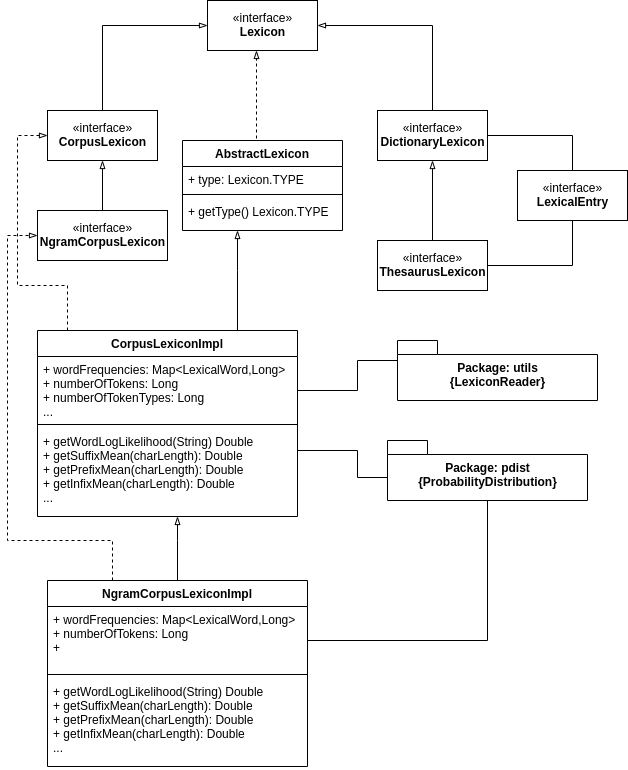

The diagram above was exported from draw.io. Its source (the exported page's mxGraphModel, read from the mxfile embedded in the PNG):
<mxGraphModel dx="1137" dy="619" grid="1" gridSize="10" guides="1" tooltips="1" connect="1" arrows="1" fold="1" page="1" pageScale="1" pageWidth="850" pageHeight="1100" math="0" shadow="0">
  <root>
    <mxCell id="0" />
    <mxCell id="1" parent="0" />
    <mxCell id="2" value="«interface»&lt;br&gt;&lt;b&gt;Lexicon&lt;/b&gt;" style="html=1;" parent="1" vertex="1">
      <mxGeometry x="290" y="30" width="110" height="50" as="geometry" />
    </mxCell>
    <mxCell id="8" style="edgeStyle=orthogonalEdgeStyle;rounded=0;html=1;endArrow=blockThin;endFill=0;jettySize=auto;orthogonalLoop=1;" parent="1" source="4" target="2" edge="1">
      <mxGeometry relative="1" as="geometry">
        <Array as="points">
          <mxPoint x="185" y="55" />
        </Array>
      </mxGeometry>
    </mxCell>
    <mxCell id="4" value="«interface»&lt;br&gt;&lt;b&gt;CorpusLexicon&lt;/b&gt;" style="html=1;" parent="1" vertex="1">
      <mxGeometry x="130" y="140" width="110" height="50" as="geometry" />
    </mxCell>
    <mxCell id="11" style="edgeStyle=orthogonalEdgeStyle;rounded=0;html=1;endArrow=blockThin;endFill=0;jettySize=auto;orthogonalLoop=1;" parent="1" source="5" target="2" edge="1">
      <mxGeometry relative="1" as="geometry">
        <Array as="points">
          <mxPoint x="515" y="55" />
        </Array>
      </mxGeometry>
    </mxCell>
    <mxCell id="5" value="«interface»&lt;br&gt;&lt;b&gt;DictionaryLexicon&lt;/b&gt;" style="html=1;" parent="1" vertex="1">
      <mxGeometry x="460" y="140" width="110" height="50" as="geometry" />
    </mxCell>
    <mxCell id="12" style="edgeStyle=orthogonalEdgeStyle;rounded=0;html=1;entryX=0.5;entryY=1;endArrow=blockThin;endFill=0;jettySize=auto;orthogonalLoop=1;" parent="1" source="6" target="5" edge="1">
      <mxGeometry relative="1" as="geometry" />
    </mxCell>
    <mxCell id="6" value="«interface»&lt;br&gt;&lt;b&gt;ThesaurusLexicon&lt;/b&gt;" style="html=1;" parent="1" vertex="1">
      <mxGeometry x="460" y="270" width="110" height="50" as="geometry" />
    </mxCell>
    <mxCell id="14" style="edgeStyle=orthogonalEdgeStyle;rounded=0;html=1;endArrow=blockThin;endFill=0;jettySize=auto;orthogonalLoop=1;" parent="1" source="13" target="4" edge="1">
      <mxGeometry relative="1" as="geometry">
        <mxPoint x="345" y="100" as="targetPoint" />
      </mxGeometry>
    </mxCell>
    <mxCell id="13" value="«interface»&lt;br&gt;&lt;b&gt;NgramCorpusLexicon&lt;/b&gt;" style="html=1;" parent="1" vertex="1">
      <mxGeometry x="120" y="240" width="130" height="50" as="geometry" />
    </mxCell>
    <mxCell id="31" style="edgeStyle=orthogonalEdgeStyle;rounded=0;html=1;jettySize=auto;orthogonalLoop=1;dashed=1;endArrow=blockThin;endFill=0;exitX=0.463;exitY=-0.022;exitDx=0;exitDy=0;exitPerimeter=0;" parent="1" source="19" edge="1">
      <mxGeometry relative="1" as="geometry">
        <Array as="points">
          <mxPoint x="339" y="80" />
        </Array>
        <mxPoint x="339" y="80" as="targetPoint" />
      </mxGeometry>
    </mxCell>
    <mxCell id="19" value="AbstractLexicon" style="swimlane;fontStyle=1;align=center;verticalAlign=top;childLayout=stackLayout;horizontal=1;startSize=26;horizontalStack=0;resizeParent=1;resizeParentMax=0;resizeLast=0;collapsible=1;marginBottom=0;" parent="1" vertex="1">
      <mxGeometry x="265" y="170" width="160" height="90" as="geometry" />
    </mxCell>
    <mxCell id="20" value="+ type: Lexicon.TYPE&#10;" style="text;strokeColor=none;fillColor=none;align=left;verticalAlign=top;spacingLeft=4;spacingRight=4;overflow=hidden;rotatable=0;points=[[0,0.5],[1,0.5]];portConstraint=eastwest;" parent="19" vertex="1">
      <mxGeometry y="26" width="160" height="24" as="geometry" />
    </mxCell>
    <mxCell id="21" value="" style="line;strokeWidth=1;fillColor=none;align=left;verticalAlign=middle;spacingTop=-1;spacingLeft=3;spacingRight=3;rotatable=0;labelPosition=right;points=[];portConstraint=eastwest;" parent="19" vertex="1">
      <mxGeometry y="50" width="160" height="8" as="geometry" />
    </mxCell>
    <mxCell id="22" value="+ getType() Lexicon.TYPE&#10;" style="text;strokeColor=none;fillColor=none;align=left;verticalAlign=top;spacingLeft=4;spacingRight=4;overflow=hidden;rotatable=0;points=[[0,0.5],[1,0.5]];portConstraint=eastwest;" parent="19" vertex="1">
      <mxGeometry y="58" width="160" height="32" as="geometry" />
    </mxCell>
    <mxCell id="38" style="edgeStyle=orthogonalEdgeStyle;rounded=0;html=1;entryX=0;entryY=0.5;dashed=1;endArrow=blockThin;endFill=0;jettySize=auto;orthogonalLoop=1;" parent="1" source="26" target="4" edge="1">
      <mxGeometry relative="1" as="geometry">
        <Array as="points">
          <mxPoint x="150" y="315" />
          <mxPoint x="100" y="315" />
          <mxPoint x="100" y="165" />
        </Array>
      </mxGeometry>
    </mxCell>
    <mxCell id="39" style="edgeStyle=orthogonalEdgeStyle;rounded=0;html=1;endArrow=blockThin;endFill=0;jettySize=auto;orthogonalLoop=1;" parent="1" source="26" target="19" edge="1">
      <mxGeometry relative="1" as="geometry">
        <Array as="points">
          <mxPoint x="320" y="300" />
          <mxPoint x="320" y="300" />
        </Array>
      </mxGeometry>
    </mxCell>
    <mxCell id="lSHi0YNbr2BdzyeIETzJ-48" style="edgeStyle=orthogonalEdgeStyle;rounded=0;html=1;entryX=0.45;entryY=0.333;entryPerimeter=0;endArrow=none;endFill=0;jettySize=auto;orthogonalLoop=1;" parent="1" source="26" target="lSHi0YNbr2BdzyeIETzJ-45" edge="1">
      <mxGeometry relative="1" as="geometry">
        <Array as="points">
          <mxPoint x="440" y="420" />
          <mxPoint x="440" y="390" />
        </Array>
      </mxGeometry>
    </mxCell>
    <mxCell id="26" value="CorpusLexiconImpl" style="swimlane;fontStyle=1;align=center;verticalAlign=top;childLayout=stackLayout;horizontal=1;startSize=26;horizontalStack=0;resizeParent=1;resizeParentMax=0;resizeLast=0;collapsible=1;marginBottom=0;" parent="1" vertex="1">
      <mxGeometry x="120" y="360" width="260" height="186" as="geometry" />
    </mxCell>
    <mxCell id="27" value="+ wordFrequencies: Map&lt;LexicalWord,Long&gt;&#10;+ numberOfTokens: Long&#10;+ numberOfTokenTypes: Long&#10;...&#10;" style="text;strokeColor=none;fillColor=none;align=left;verticalAlign=top;spacingLeft=4;spacingRight=4;overflow=hidden;rotatable=0;points=[[0,0.5],[1,0.5]];portConstraint=eastwest;" parent="26" vertex="1">
      <mxGeometry y="26" width="260" height="64" as="geometry" />
    </mxCell>
    <mxCell id="28" value="" style="line;strokeWidth=1;fillColor=none;align=left;verticalAlign=middle;spacingTop=-1;spacingLeft=3;spacingRight=3;rotatable=0;labelPosition=right;points=[];portConstraint=eastwest;" parent="26" vertex="1">
      <mxGeometry y="90" width="260" height="8" as="geometry" />
    </mxCell>
    <mxCell id="29" value="+ getWordLogLikelihood(String) Double&#10;+ getSuffixMean(charLength): Double&#10;+ getPrefixMean(charLength): Double&#10;+ getInfixMean(charLength): Double&#10;...&#10;" style="text;strokeColor=none;fillColor=none;align=left;verticalAlign=top;spacingLeft=4;spacingRight=4;overflow=hidden;rotatable=0;points=[[0,0.5],[1,0.5]];portConstraint=eastwest;" parent="26" vertex="1">
      <mxGeometry y="98" width="260" height="88" as="geometry" />
    </mxCell>
    <mxCell id="lSHi0YNbr2BdzyeIETzJ-42" value="«interface»&lt;br&gt;&lt;b&gt;LexicalEntry&lt;/b&gt;" style="html=1;" parent="1" vertex="1">
      <mxGeometry x="600" y="200" width="110" height="50" as="geometry" />
    </mxCell>
    <mxCell id="lSHi0YNbr2BdzyeIETzJ-45" value="Package: utils&lt;br&gt;{LexiconReader}" style="shape=folder;fontStyle=1;spacingTop=10;tabWidth=40;tabHeight=14;tabPosition=left;html=1;" parent="1" vertex="1">
      <mxGeometry x="480" y="370" width="200" height="60" as="geometry" />
    </mxCell>
    <mxCell id="3EbMSUc6vlTgazWP_D4O-40" style="edgeStyle=orthogonalEdgeStyle;rounded=0;html=1;endArrow=none;endFill=0;jettySize=auto;orthogonalLoop=1;exitX=1;exitY=0.5;exitDx=0;exitDy=0;entryX=0.5;entryY=0;entryDx=0;entryDy=0;" parent="1" source="5" target="lSHi0YNbr2BdzyeIETzJ-42" edge="1">
      <mxGeometry relative="1" as="geometry">
        <mxPoint x="620" y="150" as="sourcePoint" />
        <mxPoint x="700" y="207" as="targetPoint" />
        <Array as="points">
          <mxPoint x="655" y="165" />
        </Array>
      </mxGeometry>
    </mxCell>
    <mxCell id="3EbMSUc6vlTgazWP_D4O-41" style="edgeStyle=orthogonalEdgeStyle;rounded=0;html=1;endArrow=none;endFill=0;jettySize=auto;orthogonalLoop=1;entryX=1;entryY=0.5;entryDx=0;entryDy=0;exitX=0.5;exitY=1;exitDx=0;exitDy=0;" parent="1" source="lSHi0YNbr2BdzyeIETzJ-42" target="6" edge="1">
      <mxGeometry relative="1" as="geometry">
        <mxPoint x="650" y="270" as="sourcePoint" />
        <mxPoint x="709.5" y="323" as="targetPoint" />
        <Array as="points">
          <mxPoint x="655" y="295" />
        </Array>
      </mxGeometry>
    </mxCell>
    <mxCell id="TKwZtOC_kHnQTbrshHOt-40" value="Package: pdist&lt;br&gt;{ProbabilityDistribution}" style="shape=folder;fontStyle=1;spacingTop=10;tabWidth=40;tabHeight=14;tabPosition=left;html=1;" vertex="1" parent="1">
      <mxGeometry x="470" y="470" width="200" height="60" as="geometry" />
    </mxCell>
    <mxCell id="TKwZtOC_kHnQTbrshHOt-41" style="edgeStyle=orthogonalEdgeStyle;rounded=0;html=1;entryX=0;entryY=0;entryPerimeter=0;endArrow=none;endFill=0;jettySize=auto;orthogonalLoop=1;entryDx=0;entryDy=37;" edge="1" target="TKwZtOC_kHnQTbrshHOt-40" parent="1" source="26">
      <mxGeometry relative="1" as="geometry">
        <mxPoint x="390" y="390" as="sourcePoint" />
        <Array as="points">
          <mxPoint x="440" y="480" />
        </Array>
      </mxGeometry>
    </mxCell>
    <mxCell id="TKwZtOC_kHnQTbrshHOt-42" value="NgramCorpusLexiconImpl" style="swimlane;fontStyle=1;align=center;verticalAlign=top;childLayout=stackLayout;horizontal=1;startSize=26;horizontalStack=0;resizeParent=1;resizeParentMax=0;resizeLast=0;collapsible=1;marginBottom=0;" vertex="1" parent="1">
      <mxGeometry x="130" y="610" width="260" height="186" as="geometry" />
    </mxCell>
    <mxCell id="TKwZtOC_kHnQTbrshHOt-43" value="+ wordFrequencies: Map&lt;LexicalWord,Long&gt;&#10;+ numberOfTokens: Long&#10;+ &#10;" style="text;strokeColor=none;fillColor=none;align=left;verticalAlign=top;spacingLeft=4;spacingRight=4;overflow=hidden;rotatable=0;points=[[0,0.5],[1,0.5]];portConstraint=eastwest;" vertex="1" parent="TKwZtOC_kHnQTbrshHOt-42">
      <mxGeometry y="26" width="260" height="64" as="geometry" />
    </mxCell>
    <mxCell id="TKwZtOC_kHnQTbrshHOt-44" value="" style="line;strokeWidth=1;fillColor=none;align=left;verticalAlign=middle;spacingTop=-1;spacingLeft=3;spacingRight=3;rotatable=0;labelPosition=right;points=[];portConstraint=eastwest;" vertex="1" parent="TKwZtOC_kHnQTbrshHOt-42">
      <mxGeometry y="90" width="260" height="8" as="geometry" />
    </mxCell>
    <mxCell id="TKwZtOC_kHnQTbrshHOt-45" value="+ getWordLogLikelihood(String) Double&#10;+ getSuffixMean(charLength): Double&#10;+ getPrefixMean(charLength): Double&#10;+ getInfixMean(charLength): Double&#10;...&#10;" style="text;strokeColor=none;fillColor=none;align=left;verticalAlign=top;spacingLeft=4;spacingRight=4;overflow=hidden;rotatable=0;points=[[0,0.5],[1,0.5]];portConstraint=eastwest;" vertex="1" parent="TKwZtOC_kHnQTbrshHOt-42">
      <mxGeometry y="98" width="260" height="88" as="geometry" />
    </mxCell>
    <mxCell id="TKwZtOC_kHnQTbrshHOt-46" style="edgeStyle=orthogonalEdgeStyle;rounded=0;html=1;endArrow=none;endFill=0;jettySize=auto;orthogonalLoop=1;" edge="1" parent="1" source="TKwZtOC_kHnQTbrshHOt-42" target="TKwZtOC_kHnQTbrshHOt-40">
      <mxGeometry relative="1" as="geometry">
        <mxPoint x="420" y="670" as="sourcePoint" />
        <mxPoint x="510" y="697" as="targetPoint" />
        <Array as="points">
          <mxPoint x="570" y="670" />
        </Array>
      </mxGeometry>
    </mxCell>
    <mxCell id="TKwZtOC_kHnQTbrshHOt-47" style="edgeStyle=orthogonalEdgeStyle;rounded=0;html=1;endArrow=blockThin;endFill=0;jettySize=auto;orthogonalLoop=1;" edge="1" parent="1" source="TKwZtOC_kHnQTbrshHOt-42" target="26">
      <mxGeometry relative="1" as="geometry">
        <Array as="points">
          <mxPoint x="260" y="570" />
          <mxPoint x="260" y="570" />
        </Array>
        <mxPoint x="330" y="370" as="sourcePoint" />
        <mxPoint x="330" y="310" as="targetPoint" />
      </mxGeometry>
    </mxCell>
    <mxCell id="TKwZtOC_kHnQTbrshHOt-48" style="edgeStyle=orthogonalEdgeStyle;rounded=0;html=1;entryX=0;entryY=0.5;dashed=1;endArrow=blockThin;endFill=0;jettySize=auto;orthogonalLoop=1;exitX=0.25;exitY=0;exitDx=0;exitDy=0;entryDx=0;entryDy=0;" edge="1" parent="1" source="TKwZtOC_kHnQTbrshHOt-42" target="13">
      <mxGeometry relative="1" as="geometry">
        <Array as="points">
          <mxPoint x="195" y="570" />
          <mxPoint x="90" y="570" />
          <mxPoint x="90" y="265" />
        </Array>
        <mxPoint x="110" y="597.5" as="sourcePoint" />
        <mxPoint x="90" y="402.5" as="targetPoint" />
      </mxGeometry>
    </mxCell>
  </root>
</mxGraphModel>